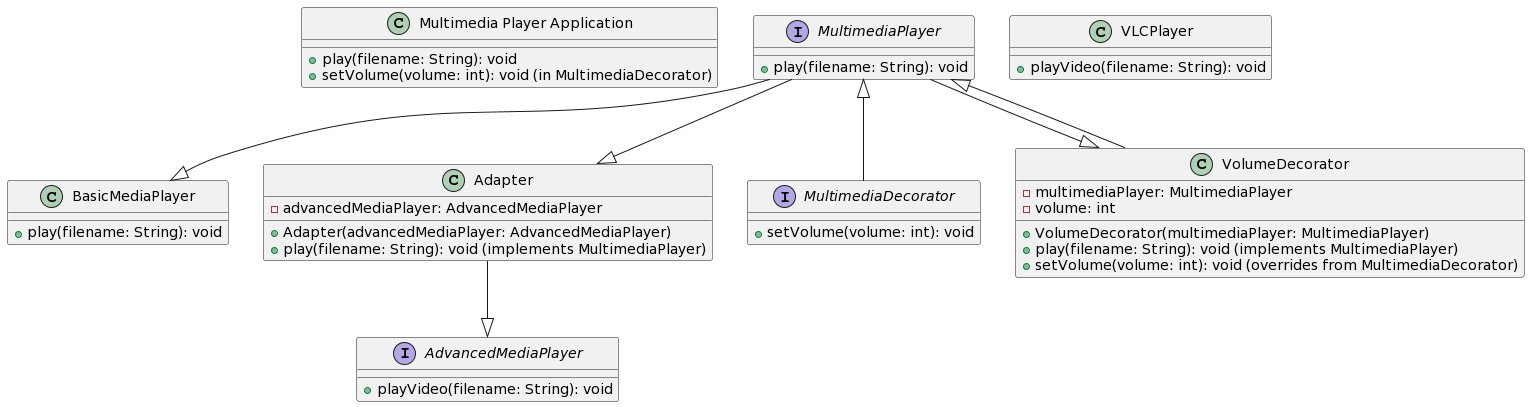

The diagram above was rendered by PlantUML. Its source (embedded in the PNG):
@startuml
class "Multimedia Player Application" {
  + play(filename: String): void
  + setVolume(volume: int): void (in MultimediaDecorator)
}

interface MultimediaPlayer {
  + play(filename: String): void
}

class BasicMediaPlayer {
  + play(filename: String): void
}

interface AdvancedMediaPlayer {
  + playVideo(filename: String): void
}

class VLCPlayer {
  + playVideo(filename: String): void
}

class Adapter {
  - advancedMediaPlayer: AdvancedMediaPlayer
  + Adapter(advancedMediaPlayer: AdvancedMediaPlayer)
  + play(filename: String): void (implements MultimediaPlayer)
}

interface MultimediaDecorator extends MultimediaPlayer {
  + setVolume(volume: int): void
}

class VolumeDecorator {
  - multimediaPlayer: MultimediaPlayer
  - volume: int
  + VolumeDecorator(multimediaPlayer: MultimediaPlayer)
  + play(filename: String): void (implements MultimediaPlayer)
  + setVolume(volume: int): void (overrides from MultimediaDecorator)
}

MultimediaPlayer --|> BasicMediaPlayer
MultimediaPlayer --|> Adapter
MultimediaPlayer --|> VolumeDecorator

Adapter --|> AdvancedMediaPlayer
VolumeDecorator --|> MultimediaPlayer
@enduml